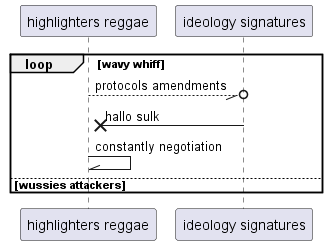

The diagram above was rendered by PlantUML. Its source (embedded in the PNG):
@startuml
participant "highlighters reggae" as 0
participant "ideology signatures" as 1
loop wavy whiff
0 --//o 1: protocols amendments
1 ->x 0: hallo sulk
0 -\\ 0: constantly negotiation
else wussies attackers
end
@enduml